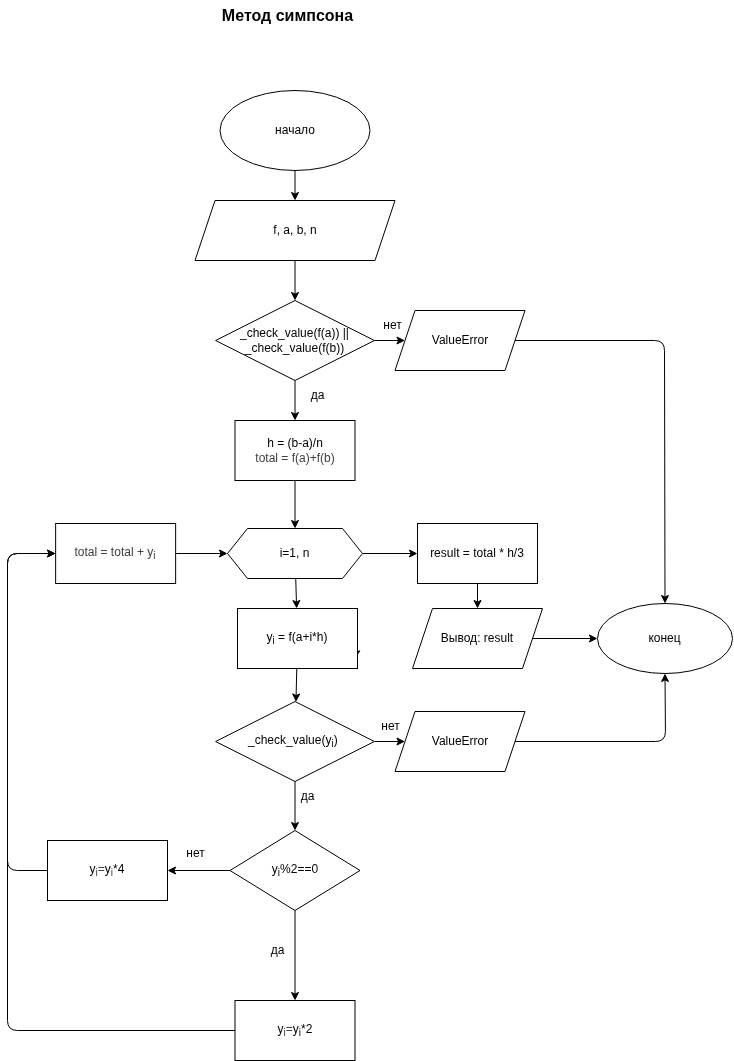

The diagram above was exported from draw.io. Its source (the exported page's mxGraphModel, read from the mxfile embedded in the PNG):
<mxGraphModel dx="3394" dy="3556" grid="1" gridSize="10" guides="1" tooltips="1" connect="1" arrows="1" fold="1" page="1" pageScale="1" pageWidth="850" pageHeight="1100" math="0" shadow="0">
  <root>
    <mxCell id="0" />
    <mxCell id="1" parent="0" />
    <mxCell id="49" value="&lt;font style=&quot;font-size: 16px;&quot;&gt;&lt;b&gt;Метод симпсона&lt;/b&gt;&lt;/font&gt;" style="text;html=1;align=center;verticalAlign=middle;resizable=0;points=[];autosize=1;strokeColor=none;fillColor=none;" parent="1" vertex="1">
      <mxGeometry x="-2235" y="-1110" width="150" height="30" as="geometry" />
    </mxCell>
    <mxCell id="52" value="начало" style="ellipse;whiteSpace=wrap;html=1;" vertex="1" parent="1">
      <mxGeometry x="-2227.5" y="-1020" width="150" height="80" as="geometry" />
    </mxCell>
    <mxCell id="53" value="" style="edgeStyle=none;html=1;entryX=0.5;entryY=0;entryDx=0;entryDy=0;" edge="1" parent="1" source="54" target="80">
      <mxGeometry relative="1" as="geometry" />
    </mxCell>
    <mxCell id="54" value="f, a, b, n" style="shape=parallelogram;perimeter=parallelogramPerimeter;whiteSpace=wrap;html=1;fixedSize=1;" vertex="1" parent="1">
      <mxGeometry x="-2252.5" y="-910" width="200" height="60" as="geometry" />
    </mxCell>
    <mxCell id="55" value="" style="edgeStyle=none;html=1;" edge="1" parent="1" source="52" target="54">
      <mxGeometry relative="1" as="geometry" />
    </mxCell>
    <mxCell id="56" value="" style="edgeStyle=none;html=1;entryX=0.5;entryY=0;entryDx=0;entryDy=0;" edge="1" parent="1" source="57" target="60">
      <mxGeometry relative="1" as="geometry">
        <mxPoint x="-2152.5" y="-617" as="targetPoint" />
      </mxGeometry>
    </mxCell>
    <mxCell id="57" value="h = (b-a)/n&lt;div&gt;&lt;span style=&quot;color: rgb(63, 63, 63);&quot;&gt;total = f(a)+f(b)&lt;/span&gt;&lt;/div&gt;" style="whiteSpace=wrap;html=1;" vertex="1" parent="1">
      <mxGeometry x="-2212.5" y="-690" width="120" height="60" as="geometry" />
    </mxCell>
    <mxCell id="58" value="" style="edgeStyle=none;html=1;" edge="1" parent="1" source="60" target="63">
      <mxGeometry relative="1" as="geometry" />
    </mxCell>
    <mxCell id="59" value="" style="edgeStyle=none;html=1;entryX=0;entryY=0.5;entryDx=0;entryDy=0;" edge="1" parent="1" source="60" target="65">
      <mxGeometry relative="1" as="geometry">
        <mxPoint x="-1997.5" y="-582" as="targetPoint" />
      </mxGeometry>
    </mxCell>
    <mxCell id="60" value="i=1, n" style="shape=hexagon;perimeter=hexagonPerimeter2;whiteSpace=wrap;html=1;fixedSize=1;" vertex="1" parent="1">
      <mxGeometry x="-2220" y="-582" width="135" height="50" as="geometry" />
    </mxCell>
    <mxCell id="61" style="edgeStyle=none;html=1;exitX=1;exitY=0.5;exitDx=0;exitDy=0;" edge="1" parent="1" source="63">
      <mxGeometry relative="1" as="geometry">
        <mxPoint x="-2092" y="-452" as="targetPoint" />
      </mxGeometry>
    </mxCell>
    <mxCell id="62" value="" style="edgeStyle=none;html=1;" edge="1" parent="1" source="63" target="73">
      <mxGeometry relative="1" as="geometry" />
    </mxCell>
    <mxCell id="63" value="y&lt;sub&gt;i&lt;/sub&gt; = f(a+i*h)" style="whiteSpace=wrap;html=1;" vertex="1" parent="1">
      <mxGeometry x="-2210" y="-502" width="120" height="60" as="geometry" />
    </mxCell>
    <mxCell id="64" value="" style="edgeStyle=none;html=1;" edge="1" parent="1" source="65" target="66">
      <mxGeometry relative="1" as="geometry" />
    </mxCell>
    <mxCell id="65" value="result = total * h/3" style="whiteSpace=wrap;html=1;" vertex="1" parent="1">
      <mxGeometry x="-2030" y="-587" width="120" height="60" as="geometry" />
    </mxCell>
    <mxCell id="66" value="Вывод: result" style="shape=parallelogram;perimeter=parallelogramPerimeter;whiteSpace=wrap;html=1;fixedSize=1;" vertex="1" parent="1">
      <mxGeometry x="-2035" y="-502" width="130" height="60" as="geometry" />
    </mxCell>
    <mxCell id="67" value="конец" style="ellipse;whiteSpace=wrap;html=1;" vertex="1" parent="1">
      <mxGeometry x="-1850" y="-507" width="135" height="70" as="geometry" />
    </mxCell>
    <mxCell id="68" value="" style="edgeStyle=none;html=1;" edge="1" parent="1" source="66" target="67">
      <mxGeometry relative="1" as="geometry" />
    </mxCell>
    <mxCell id="95" value="" style="edgeStyle=none;html=1;" edge="1" parent="1" source="70" target="60">
      <mxGeometry relative="1" as="geometry" />
    </mxCell>
    <mxCell id="70" value="&lt;span style=&quot;color: rgb(63, 63, 63); font-family: Helvetica; font-size: 12px; font-style: normal; font-variant-ligatures: normal; font-variant-caps: normal; font-weight: 400; letter-spacing: normal; orphans: 2; text-align: center; text-indent: 0px; text-transform: none; widows: 2; word-spacing: 0px; -webkit-text-stroke-width: 0px; white-space: normal; background-color: rgb(251, 251, 251); text-decoration-thickness: initial; text-decoration-style: initial; text-decoration-color: initial; display: inline !important; float: none;&quot;&gt;total = total + y&lt;/span&gt;&lt;sub style=&quot;forced-color-adjust: none; color: rgb(63, 63, 63); scrollbar-color: rgb(226, 226, 226) rgb(251, 251, 251); font-family: Helvetica; font-style: normal; font-variant-ligatures: normal; font-variant-caps: normal; font-weight: 400; letter-spacing: normal; orphans: 2; text-align: center; text-indent: 0px; text-transform: none; widows: 2; word-spacing: 0px; -webkit-text-stroke-width: 0px; white-space: normal; background-color: rgb(251, 251, 251); text-decoration-thickness: initial; text-decoration-style: initial; text-decoration-color: initial;&quot;&gt;i&lt;/sub&gt;" style="whiteSpace=wrap;html=1;" vertex="1" parent="1">
      <mxGeometry x="-2391.87" y="-587" width="120" height="60" as="geometry" />
    </mxCell>
    <mxCell id="72" style="edgeStyle=none;html=1;exitX=1;exitY=0.5;exitDx=0;exitDy=0;entryX=0;entryY=0.5;entryDx=0;entryDy=0;" edge="1" parent="1" source="73" target="76">
      <mxGeometry relative="1" as="geometry" />
    </mxCell>
    <mxCell id="92" style="edgeStyle=none;html=1;exitX=0.5;exitY=1;exitDx=0;exitDy=0;entryX=0.5;entryY=0;entryDx=0;entryDy=0;" edge="1" parent="1" source="73" target="87">
      <mxGeometry relative="1" as="geometry" />
    </mxCell>
    <mxCell id="73" value="_check_value(y&lt;sub&gt;i&lt;/sub&gt;)&amp;nbsp;" style="rhombus;whiteSpace=wrap;html=1;" vertex="1" parent="1">
      <mxGeometry x="-2231.87" y="-409" width="158.75" height="80" as="geometry" />
    </mxCell>
    <mxCell id="74" value="да" style="text;html=1;align=center;verticalAlign=middle;resizable=0;points=[];autosize=1;strokeColor=none;fillColor=none;" vertex="1" parent="1">
      <mxGeometry x="-2160" y="-329" width="40" height="30" as="geometry" />
    </mxCell>
    <mxCell id="75" style="edgeStyle=none;html=1;exitX=1;exitY=0.5;exitDx=0;exitDy=0;entryX=0.5;entryY=1;entryDx=0;entryDy=0;" edge="1" parent="1" source="76" target="67">
      <mxGeometry relative="1" as="geometry">
        <Array as="points">
          <mxPoint x="-1782" y="-369" />
        </Array>
      </mxGeometry>
    </mxCell>
    <mxCell id="76" value="ValueError" style="shape=parallelogram;perimeter=parallelogramPerimeter;whiteSpace=wrap;html=1;fixedSize=1;" vertex="1" parent="1">
      <mxGeometry x="-2052.5" y="-399" width="130" height="60" as="geometry" />
    </mxCell>
    <mxCell id="77" value="нет" style="text;html=1;align=center;verticalAlign=middle;resizable=0;points=[];autosize=1;strokeColor=none;fillColor=none;" vertex="1" parent="1">
      <mxGeometry x="-2077.5" y="-399" width="40" height="30" as="geometry" />
    </mxCell>
    <mxCell id="78" value="" style="edgeStyle=none;html=1;entryX=0.5;entryY=0;entryDx=0;entryDy=0;" edge="1" parent="1" source="80" target="57">
      <mxGeometry relative="1" as="geometry">
        <mxPoint x="-2152.498598130841" y="-780.0899999999999" as="targetPoint" />
      </mxGeometry>
    </mxCell>
    <mxCell id="79" style="edgeStyle=none;html=1;exitX=1;exitY=0.5;exitDx=0;exitDy=0;entryX=0;entryY=0.5;entryDx=0;entryDy=0;" edge="1" parent="1" source="80" target="83">
      <mxGeometry relative="1" as="geometry" />
    </mxCell>
    <mxCell id="80" value="_check_value(f(a)) ||&amp;nbsp;&lt;span style=&quot;color: rgb(0, 0, 0);&quot;&gt;_check_value(f(b)&lt;/span&gt;&lt;span style=&quot;color: rgb(0, 0, 0);&quot;&gt;)&lt;/span&gt;&amp;nbsp;" style="rhombus;whiteSpace=wrap;html=1;" vertex="1" parent="1">
      <mxGeometry x="-2231.87" y="-810" width="158.75" height="80" as="geometry" />
    </mxCell>
    <mxCell id="81" value="да" style="text;html=1;align=center;verticalAlign=middle;resizable=0;points=[];autosize=1;strokeColor=none;fillColor=none;" vertex="1" parent="1">
      <mxGeometry x="-2150" y="-730" width="40" height="30" as="geometry" />
    </mxCell>
    <mxCell id="82" style="edgeStyle=none;html=1;exitX=1;exitY=0.5;exitDx=0;exitDy=0;entryX=0.5;entryY=0;entryDx=0;entryDy=0;" edge="1" parent="1" source="83" target="67">
      <mxGeometry relative="1" as="geometry">
        <Array as="points">
          <mxPoint x="-1783" y="-770" />
        </Array>
      </mxGeometry>
    </mxCell>
    <mxCell id="83" value="ValueError" style="shape=parallelogram;perimeter=parallelogramPerimeter;whiteSpace=wrap;html=1;fixedSize=1;" vertex="1" parent="1">
      <mxGeometry x="-2052.5" y="-800" width="130" height="60" as="geometry" />
    </mxCell>
    <mxCell id="84" value="нет" style="text;html=1;align=center;verticalAlign=middle;resizable=0;points=[];autosize=1;strokeColor=none;fillColor=none;" vertex="1" parent="1">
      <mxGeometry x="-2075" y="-800" width="40" height="30" as="geometry" />
    </mxCell>
    <mxCell id="85" value="" style="edgeStyle=none;html=1;" edge="1" parent="1" source="87" target="88">
      <mxGeometry relative="1" as="geometry" />
    </mxCell>
    <mxCell id="86" value="" style="edgeStyle=none;html=1;" edge="1" parent="1" source="87" target="89">
      <mxGeometry relative="1" as="geometry" />
    </mxCell>
    <mxCell id="87" value="y&lt;sub&gt;i&lt;/sub&gt;%2==0" style="rhombus;whiteSpace=wrap;html=1;" vertex="1" parent="1">
      <mxGeometry x="-2217.5" y="-280" width="130" height="80" as="geometry" />
    </mxCell>
    <mxCell id="94" style="edgeStyle=none;html=1;exitX=0;exitY=0.5;exitDx=0;exitDy=0;entryX=0;entryY=0.5;entryDx=0;entryDy=0;" edge="1" parent="1" source="88" target="70">
      <mxGeometry relative="1" as="geometry">
        <Array as="points">
          <mxPoint x="-2440" y="-80" />
          <mxPoint x="-2440" y="-557" />
        </Array>
      </mxGeometry>
    </mxCell>
    <mxCell id="88" value="&lt;span style=&quot;color: rgb(0, 0, 0);&quot;&gt;y&lt;/span&gt;&lt;sub style=&quot;color: rgb(63, 63, 63); scrollbar-color: rgb(226, 226, 226) rgb(251, 251, 251);&quot;&gt;i&lt;/sub&gt;&lt;span style=&quot;color: rgb(63, 63, 63); scrollbar-color: rgb(226, 226, 226) rgb(251, 251, 251);&quot;&gt;=&lt;/span&gt;y&lt;sub&gt;i&lt;/sub&gt;*2" style="whiteSpace=wrap;html=1;" vertex="1" parent="1">
      <mxGeometry x="-2212.5" y="-110" width="120" height="60" as="geometry" />
    </mxCell>
    <mxCell id="93" style="edgeStyle=none;html=1;exitX=0;exitY=0.5;exitDx=0;exitDy=0;entryX=0;entryY=0.5;entryDx=0;entryDy=0;" edge="1" parent="1" source="89" target="70">
      <mxGeometry relative="1" as="geometry">
        <Array as="points">
          <mxPoint x="-2440" y="-240" />
          <mxPoint x="-2440" y="-557" />
        </Array>
      </mxGeometry>
    </mxCell>
    <mxCell id="89" value="&lt;span style=&quot;scrollbar-color: rgb(226, 226, 226) rgb(251, 251, 251); color: rgb(0, 0, 0);&quot;&gt;y&lt;/span&gt;&lt;sub style=&quot;scrollbar-color: rgb(226, 226, 226) rgb(251, 251, 251); color: rgb(63, 63, 63);&quot;&gt;i&lt;/sub&gt;&lt;span style=&quot;scrollbar-color: rgb(226, 226, 226) rgb(251, 251, 251); color: rgb(63, 63, 63);&quot;&gt;=&lt;/span&gt;&lt;span style=&quot;color: rgb(0, 0, 0);&quot;&gt;y&lt;/span&gt;&lt;sub style=&quot;color: rgb(63, 63, 63); scrollbar-color: rgb(226, 226, 226) rgb(251, 251, 251);&quot;&gt;i&lt;/sub&gt;&lt;span style=&quot;color: rgb(0, 0, 0);&quot;&gt;*4&lt;/span&gt;" style="whiteSpace=wrap;html=1;" vertex="1" parent="1">
      <mxGeometry x="-2400" y="-270" width="120" height="60" as="geometry" />
    </mxCell>
    <mxCell id="90" value="нет" style="text;html=1;align=center;verticalAlign=middle;resizable=0;points=[];autosize=1;strokeColor=none;fillColor=none;" vertex="1" parent="1">
      <mxGeometry x="-2271.87" y="-272" width="40" height="30" as="geometry" />
    </mxCell>
    <mxCell id="91" value="да" style="text;html=1;align=center;verticalAlign=middle;resizable=0;points=[];autosize=1;strokeColor=none;fillColor=none;" vertex="1" parent="1">
      <mxGeometry x="-2190" y="-175" width="40" height="30" as="geometry" />
    </mxCell>
  </root>
</mxGraphModel>